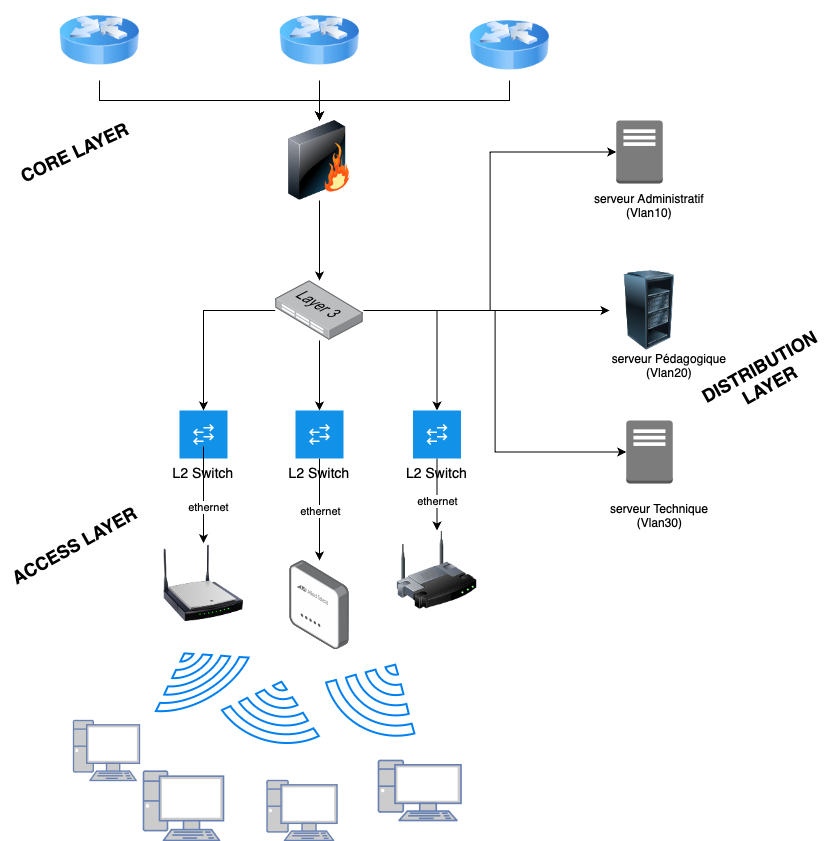

The diagram above was exported from draw.io. Its source (the exported page's mxGraphModel, read from the mxfile embedded in the PNG):
<mxGraphModel dx="1158" dy="688" grid="1" gridSize="10" guides="1" tooltips="1" connect="1" arrows="1" fold="1" page="1" pageScale="1" pageWidth="827" pageHeight="1169" math="0" shadow="0">
  <root>
    <mxCell id="0" />
    <mxCell id="1" parent="0" />
    <mxCell id="Z9pAZQxAQsPwfsbWaNdT-8" style="edgeStyle=orthogonalEdgeStyle;rounded=0;orthogonalLoop=1;jettySize=auto;html=1;exitX=0.5;exitY=1;exitDx=0;exitDy=0;entryX=0.5;entryY=0;entryDx=0;entryDy=0;" edge="1" parent="1" source="Z9pAZQxAQsPwfsbWaNdT-1" target="Z9pAZQxAQsPwfsbWaNdT-2">
      <mxGeometry relative="1" as="geometry">
        <mxPoint x="150" y="160" as="targetPoint" />
        <Array as="points">
          <mxPoint x="320" y="150" />
          <mxPoint x="320" y="150" />
        </Array>
      </mxGeometry>
    </mxCell>
    <mxCell id="Z9pAZQxAQsPwfsbWaNdT-1" value="" style="image;html=1;image=img/lib/clip_art/networking/Router_Icon_128x128.png" vertex="1" parent="1">
      <mxGeometry x="280" y="40" width="80" height="80" as="geometry" />
    </mxCell>
    <mxCell id="Z9pAZQxAQsPwfsbWaNdT-2" value="" style="image;html=1;image=img/lib/clip_art/networking/Firewall_128x128.png" vertex="1" parent="1">
      <mxGeometry x="280" y="160" width="80" height="80" as="geometry" />
    </mxCell>
    <mxCell id="Z9pAZQxAQsPwfsbWaNdT-22" style="edgeStyle=orthogonalEdgeStyle;rounded=0;orthogonalLoop=1;jettySize=auto;html=1;entryX=0.5;entryY=0;entryDx=0;entryDy=0;" edge="1" parent="1" source="Z9pAZQxAQsPwfsbWaNdT-3" target="Z9pAZQxAQsPwfsbWaNdT-17">
      <mxGeometry relative="1" as="geometry" />
    </mxCell>
    <mxCell id="Z9pAZQxAQsPwfsbWaNdT-23" style="edgeStyle=orthogonalEdgeStyle;rounded=0;orthogonalLoop=1;jettySize=auto;html=1;entryX=0.5;entryY=0;entryDx=0;entryDy=0;" edge="1" parent="1" source="Z9pAZQxAQsPwfsbWaNdT-3" target="Z9pAZQxAQsPwfsbWaNdT-19">
      <mxGeometry relative="1" as="geometry" />
    </mxCell>
    <mxCell id="Z9pAZQxAQsPwfsbWaNdT-25" style="edgeStyle=orthogonalEdgeStyle;rounded=0;orthogonalLoop=1;jettySize=auto;html=1;entryX=0.5;entryY=0;entryDx=0;entryDy=0;" edge="1" parent="1" source="Z9pAZQxAQsPwfsbWaNdT-3" target="Z9pAZQxAQsPwfsbWaNdT-13">
      <mxGeometry relative="1" as="geometry" />
    </mxCell>
    <mxCell id="Z9pAZQxAQsPwfsbWaNdT-52" style="edgeStyle=orthogonalEdgeStyle;rounded=0;orthogonalLoop=1;jettySize=auto;html=1;entryX=0;entryY=0.5;entryDx=0;entryDy=0;" edge="1" parent="1" source="Z9pAZQxAQsPwfsbWaNdT-3" target="Z9pAZQxAQsPwfsbWaNdT-48">
      <mxGeometry relative="1" as="geometry">
        <Array as="points">
          <mxPoint x="550" y="350" />
          <mxPoint x="550" y="350" />
        </Array>
      </mxGeometry>
    </mxCell>
    <mxCell id="Z9pAZQxAQsPwfsbWaNdT-3" value="" style="image;points=[];aspect=fixed;html=1;align=center;shadow=0;dashed=0;image=img/lib/allied_telesis/switch/Switch_48_port_L3.svg;" vertex="1" parent="1">
      <mxGeometry x="275.68" y="320" width="88.64" height="60" as="geometry" />
    </mxCell>
    <mxCell id="Z9pAZQxAQsPwfsbWaNdT-4" style="edgeStyle=orthogonalEdgeStyle;rounded=0;orthogonalLoop=1;jettySize=auto;html=1;exitX=0.5;exitY=1;exitDx=0;exitDy=0;entryX=0.5;entryY=0;entryDx=0;entryDy=0;entryPerimeter=0;" edge="1" parent="1" source="Z9pAZQxAQsPwfsbWaNdT-2" target="Z9pAZQxAQsPwfsbWaNdT-3">
      <mxGeometry relative="1" as="geometry" />
    </mxCell>
    <mxCell id="Z9pAZQxAQsPwfsbWaNdT-7" style="edgeStyle=orthogonalEdgeStyle;rounded=0;orthogonalLoop=1;jettySize=auto;html=1;exitX=0.5;exitY=1;exitDx=0;exitDy=0;" edge="1" parent="1" source="Z9pAZQxAQsPwfsbWaNdT-5" target="Z9pAZQxAQsPwfsbWaNdT-2">
      <mxGeometry relative="1" as="geometry" />
    </mxCell>
    <mxCell id="Z9pAZQxAQsPwfsbWaNdT-5" value="" style="image;html=1;image=img/lib/clip_art/networking/Router_Icon_128x128.png" vertex="1" parent="1">
      <mxGeometry x="60" y="40" width="80" height="80" as="geometry" />
    </mxCell>
    <mxCell id="Z9pAZQxAQsPwfsbWaNdT-9" style="edgeStyle=orthogonalEdgeStyle;rounded=0;orthogonalLoop=1;jettySize=auto;html=1;exitX=0.5;exitY=1;exitDx=0;exitDy=0;entryX=0.5;entryY=0;entryDx=0;entryDy=0;" edge="1" parent="1" source="Z9pAZQxAQsPwfsbWaNdT-6" target="Z9pAZQxAQsPwfsbWaNdT-2">
      <mxGeometry relative="1" as="geometry" />
    </mxCell>
    <mxCell id="Z9pAZQxAQsPwfsbWaNdT-6" value="" style="image;html=1;image=img/lib/clip_art/networking/Router_Icon_128x128.png" vertex="1" parent="1">
      <mxGeometry x="470" y="50" width="80" height="70" as="geometry" />
    </mxCell>
    <mxCell id="Z9pAZQxAQsPwfsbWaNdT-33" style="edgeStyle=orthogonalEdgeStyle;rounded=0;orthogonalLoop=1;jettySize=auto;html=1;entryX=0.5;entryY=0;entryDx=0;entryDy=0;" edge="1" parent="1" source="Z9pAZQxAQsPwfsbWaNdT-13" target="Z9pAZQxAQsPwfsbWaNdT-29">
      <mxGeometry relative="1" as="geometry" />
    </mxCell>
    <mxCell id="Z9pAZQxAQsPwfsbWaNdT-13" value="L2 Switch" style="shape=rect;fillColor=#1192E8;aspect=fixed;resizable=0;labelPosition=center;verticalLabelPosition=bottom;align=center;verticalAlign=top;strokeColor=none;fontSize=14;" vertex="1" parent="1">
      <mxGeometry x="413.5" y="450" width="48" height="48" as="geometry" />
    </mxCell>
    <mxCell id="Z9pAZQxAQsPwfsbWaNdT-14" value="" style="fillColor=#ffffff;strokeColor=none;dashed=0;outlineConnect=0;html=1;labelPosition=center;verticalLabelPosition=bottom;verticalAlign=top;part=1;movable=0;resizable=0;rotatable=0;shape=mxgraph.ibm_cloud.switch-layer-2" vertex="1" parent="Z9pAZQxAQsPwfsbWaNdT-13">
      <mxGeometry width="24" height="24" relative="1" as="geometry">
        <mxPoint x="12" y="12" as="offset" />
      </mxGeometry>
    </mxCell>
    <mxCell id="Z9pAZQxAQsPwfsbWaNdT-32" style="edgeStyle=orthogonalEdgeStyle;rounded=0;orthogonalLoop=1;jettySize=auto;html=1;" edge="1" parent="1" source="Z9pAZQxAQsPwfsbWaNdT-17" target="Z9pAZQxAQsPwfsbWaNdT-28">
      <mxGeometry relative="1" as="geometry" />
    </mxCell>
    <mxCell id="Z9pAZQxAQsPwfsbWaNdT-17" value="L2 Switch" style="shape=rect;fillColor=#1192E8;aspect=fixed;resizable=0;labelPosition=center;verticalLabelPosition=bottom;align=center;verticalAlign=top;strokeColor=none;fontSize=14;" vertex="1" parent="1">
      <mxGeometry x="296" y="450" width="48" height="48" as="geometry" />
    </mxCell>
    <mxCell id="Z9pAZQxAQsPwfsbWaNdT-18" value="" style="fillColor=#ffffff;strokeColor=none;dashed=0;outlineConnect=0;html=1;labelPosition=center;verticalLabelPosition=bottom;verticalAlign=top;part=1;movable=0;resizable=0;rotatable=0;shape=mxgraph.ibm_cloud.switch-layer-2" vertex="1" parent="Z9pAZQxAQsPwfsbWaNdT-17">
      <mxGeometry width="24" height="24" relative="1" as="geometry">
        <mxPoint x="12" y="12" as="offset" />
      </mxGeometry>
    </mxCell>
    <mxCell id="Z9pAZQxAQsPwfsbWaNdT-19" value="L2 Switch" style="shape=rect;fillColor=#1192E8;aspect=fixed;resizable=0;labelPosition=center;verticalLabelPosition=bottom;align=center;verticalAlign=top;strokeColor=none;fontSize=14;" vertex="1" parent="1">
      <mxGeometry x="180" y="450" width="48" height="48" as="geometry" />
    </mxCell>
    <mxCell id="Z9pAZQxAQsPwfsbWaNdT-20" value="" style="fillColor=#ffffff;strokeColor=none;dashed=0;outlineConnect=0;html=1;labelPosition=center;verticalLabelPosition=bottom;verticalAlign=top;part=1;movable=0;resizable=0;rotatable=0;shape=mxgraph.ibm_cloud.switch-layer-2" vertex="1" parent="Z9pAZQxAQsPwfsbWaNdT-19">
      <mxGeometry width="24" height="24" relative="1" as="geometry">
        <mxPoint x="12" y="12" as="offset" />
      </mxGeometry>
    </mxCell>
    <mxCell id="Z9pAZQxAQsPwfsbWaNdT-27" value="" style="image;html=1;image=img/lib/clip_art/networking/Wireless_Router_N_128x128.png" vertex="1" parent="1">
      <mxGeometry x="164" y="582.6999999999999" width="80" height="80" as="geometry" />
    </mxCell>
    <mxCell id="Z9pAZQxAQsPwfsbWaNdT-28" value="" style="image;points=[];aspect=fixed;html=1;align=center;shadow=0;dashed=0;image=img/lib/allied_telesis/wireless/Access_Point_Indoor.svg;" vertex="1" parent="1">
      <mxGeometry x="290" y="600" width="60" height="89.5" as="geometry" />
    </mxCell>
    <mxCell id="Z9pAZQxAQsPwfsbWaNdT-29" value="" style="image;html=1;image=img/lib/clip_art/networking/Wireless_Router_128x128.png" vertex="1" parent="1">
      <mxGeometry x="397.5" y="570" width="80" height="80" as="geometry" />
    </mxCell>
    <mxCell id="Z9pAZQxAQsPwfsbWaNdT-30" style="edgeStyle=orthogonalEdgeStyle;rounded=0;orthogonalLoop=1;jettySize=auto;html=1;" edge="1" parent="1" source="Z9pAZQxAQsPwfsbWaNdT-20" target="Z9pAZQxAQsPwfsbWaNdT-27">
      <mxGeometry relative="1" as="geometry" />
    </mxCell>
    <mxCell id="Z9pAZQxAQsPwfsbWaNdT-31" value="ethernet" style="edgeLabel;html=1;align=center;verticalAlign=middle;resizable=0;points=[];" vertex="1" connectable="0" parent="Z9pAZQxAQsPwfsbWaNdT-30">
      <mxGeometry x="0.241" y="4" relative="1" as="geometry">
        <mxPoint as="offset" />
      </mxGeometry>
    </mxCell>
    <mxCell id="Z9pAZQxAQsPwfsbWaNdT-34" value="" style="fontColor=#0066CC;verticalAlign=top;verticalLabelPosition=bottom;labelPosition=center;align=center;html=1;outlineConnect=0;fillColor=#CCCCCC;strokeColor=#6881B3;gradientColor=none;gradientDirection=north;strokeWidth=2;shape=mxgraph.networks.pc;" vertex="1" parent="1">
      <mxGeometry x="74" y="760" width="66" height="60" as="geometry" />
    </mxCell>
    <mxCell id="Z9pAZQxAQsPwfsbWaNdT-35" value="" style="fontColor=#0066CC;verticalAlign=top;verticalLabelPosition=bottom;labelPosition=center;align=center;html=1;outlineConnect=0;fillColor=#CCCCCC;strokeColor=#6881B3;gradientColor=none;gradientDirection=north;strokeWidth=2;shape=mxgraph.networks.pc;" vertex="1" parent="1">
      <mxGeometry x="267.53" y="820" width="70" height="60" as="geometry" />
    </mxCell>
    <mxCell id="Z9pAZQxAQsPwfsbWaNdT-36" value="" style="fontColor=#0066CC;verticalAlign=top;verticalLabelPosition=bottom;labelPosition=center;align=center;html=1;outlineConnect=0;fillColor=#CCCCCC;strokeColor=#6881B3;gradientColor=none;gradientDirection=north;strokeWidth=2;shape=mxgraph.networks.pc;" vertex="1" parent="1">
      <mxGeometry x="379" y="800" width="82.5" height="60" as="geometry" />
    </mxCell>
    <mxCell id="Z9pAZQxAQsPwfsbWaNdT-39" value="" style="html=1;verticalLabelPosition=bottom;align=center;labelBackgroundColor=#ffffff;verticalAlign=top;strokeWidth=2;strokeColor=#0080F0;shadow=0;dashed=0;shape=mxgraph.ios7.icons.wifi;pointerEvents=1;rotation=-210;" vertex="1" parent="1">
      <mxGeometry x="144" y="689.5" width="106.97" height="50.5" as="geometry" />
    </mxCell>
    <mxCell id="Z9pAZQxAQsPwfsbWaNdT-40" value="" style="html=1;verticalLabelPosition=bottom;align=center;labelBackgroundColor=#ffffff;verticalAlign=top;strokeWidth=2;strokeColor=#0080F0;shadow=0;dashed=0;shape=mxgraph.ios7.icons.wifi;pointerEvents=1;rotation=-165;" vertex="1" parent="1">
      <mxGeometry x="224" y="720.2" width="100.29" height="60.51" as="geometry" />
    </mxCell>
    <mxCell id="Z9pAZQxAQsPwfsbWaNdT-41" value="" style="html=1;verticalLabelPosition=bottom;align=center;labelBackgroundColor=#ffffff;verticalAlign=top;strokeWidth=2;strokeColor=#0080F0;shadow=0;dashed=0;shape=mxgraph.ios7.icons.wifi;pointerEvents=1;rotation=-150;" vertex="1" parent="1">
      <mxGeometry x="327.12" y="699.43" width="101.93" height="70.71" as="geometry" />
    </mxCell>
    <mxCell id="Z9pAZQxAQsPwfsbWaNdT-42" value="" style="fontColor=#0066CC;verticalAlign=top;verticalLabelPosition=bottom;labelPosition=center;align=center;html=1;outlineConnect=0;fillColor=#CCCCCC;strokeColor=#6881B3;gradientColor=none;gradientDirection=north;strokeWidth=2;shape=mxgraph.networks.pc;" vertex="1" parent="1">
      <mxGeometry x="144" y="810.71" width="80" height="69.29" as="geometry" />
    </mxCell>
    <mxCell id="Z9pAZQxAQsPwfsbWaNdT-43" value="ethernet" style="edgeLabel;html=1;align=center;verticalAlign=middle;resizable=0;points=[];" vertex="1" connectable="0" parent="1">
      <mxGeometry x="320" y="550" as="geometry" />
    </mxCell>
    <mxCell id="Z9pAZQxAQsPwfsbWaNdT-44" value="ethernet" style="edgeLabel;html=1;align=center;verticalAlign=middle;resizable=0;points=[];" vertex="1" connectable="0" parent="1">
      <mxGeometry x="437.5" y="540" as="geometry" />
    </mxCell>
    <mxCell id="Z9pAZQxAQsPwfsbWaNdT-46" value="" style="outlineConnect=0;dashed=0;verticalLabelPosition=bottom;verticalAlign=top;align=center;html=1;shape=mxgraph.aws3.traditional_server;fillColor=#7D7C7C;gradientColor=none;" vertex="1" parent="1">
      <mxGeometry x="616.75" y="160" width="46.5" height="63" as="geometry" />
    </mxCell>
    <mxCell id="Z9pAZQxAQsPwfsbWaNdT-47" value="" style="outlineConnect=0;dashed=0;verticalLabelPosition=bottom;verticalAlign=top;align=center;html=1;shape=mxgraph.aws3.traditional_server;fillColor=#7D7C7C;gradientColor=none;" vertex="1" parent="1">
      <mxGeometry x="626.75" y="460" width="46.5" height="63" as="geometry" />
    </mxCell>
    <mxCell id="Z9pAZQxAQsPwfsbWaNdT-48" value="" style="image;html=1;image=img/lib/clip_art/computers/Server_Rack_Partial_128x128.png" vertex="1" parent="1">
      <mxGeometry x="610" y="310" width="80" height="80" as="geometry" />
    </mxCell>
    <mxCell id="Z9pAZQxAQsPwfsbWaNdT-50" style="edgeStyle=orthogonalEdgeStyle;rounded=0;orthogonalLoop=1;jettySize=auto;html=1;entryX=0;entryY=0.5;entryDx=0;entryDy=0;entryPerimeter=0;" edge="1" parent="1" source="Z9pAZQxAQsPwfsbWaNdT-3" target="Z9pAZQxAQsPwfsbWaNdT-47">
      <mxGeometry relative="1" as="geometry" />
    </mxCell>
    <mxCell id="Z9pAZQxAQsPwfsbWaNdT-53" style="edgeStyle=orthogonalEdgeStyle;rounded=0;orthogonalLoop=1;jettySize=auto;html=1;entryX=0;entryY=0.5;entryDx=0;entryDy=0;entryPerimeter=0;" edge="1" parent="1" source="Z9pAZQxAQsPwfsbWaNdT-3" target="Z9pAZQxAQsPwfsbWaNdT-46">
      <mxGeometry relative="1" as="geometry" />
    </mxCell>
    <mxCell id="Z9pAZQxAQsPwfsbWaNdT-54" value="serveur Administratif&lt;div&gt;(Vlan10)&lt;/div&gt;" style="text;html=1;align=center;verticalAlign=middle;whiteSpace=wrap;rounded=0;" vertex="1" parent="1">
      <mxGeometry x="580" y="230" width="140" height="30" as="geometry" />
    </mxCell>
    <mxCell id="Z9pAZQxAQsPwfsbWaNdT-55" value="serveur Pédagogique&lt;div&gt;(Vlan20)&lt;/div&gt;" style="text;html=1;align=center;verticalAlign=middle;whiteSpace=wrap;rounded=0;" vertex="1" parent="1">
      <mxGeometry x="600" y="390" width="140" height="30" as="geometry" />
    </mxCell>
    <mxCell id="Z9pAZQxAQsPwfsbWaNdT-56" value="&lt;div style=&quot;text-align: start;&quot;&gt;serveur Technique &lt;span style=&quot;white-space: pre;&quot;&gt;&#09;&lt;/span&gt;(Vlan30)&lt;/div&gt;" style="text;html=1;align=center;verticalAlign=middle;whiteSpace=wrap;rounded=0;" vertex="1" parent="1">
      <mxGeometry x="610" y="540" width="120" height="30" as="geometry" />
    </mxCell>
    <mxCell id="Z9pAZQxAQsPwfsbWaNdT-57" value="&lt;font style=&quot;font-size: 18px;&quot;&gt;&lt;b&gt;CORE LAYER&lt;/b&gt;&lt;/font&gt;" style="text;html=1;align=center;verticalAlign=middle;whiteSpace=wrap;rounded=0;rotation=-25;" vertex="1" parent="1">
      <mxGeometry y="176.5" width="150" height="30" as="geometry" />
    </mxCell>
    <mxCell id="Z9pAZQxAQsPwfsbWaNdT-58" value="&lt;font style=&quot;font-size: 18px;&quot;&gt;&lt;b&gt;DISTRIBUTION LAYER&lt;/b&gt;&lt;/font&gt;" style="text;html=1;align=center;verticalAlign=middle;whiteSpace=wrap;rounded=0;rotation=-29;" vertex="1" parent="1">
      <mxGeometry x="690" y="400" width="150" height="30" as="geometry" />
    </mxCell>
    <mxCell id="Z9pAZQxAQsPwfsbWaNdT-59" value="&lt;font style=&quot;font-size: 18px;&quot;&gt;&lt;b&gt;ACCESS LAYER&lt;/b&gt;&lt;/font&gt;" style="text;html=1;align=center;verticalAlign=middle;whiteSpace=wrap;rounded=0;rotation=-29;" vertex="1" parent="1">
      <mxGeometry x="-0.0013776608502595877" y="570.0000171255663" width="150" height="30" as="geometry" />
    </mxCell>
  </root>
</mxGraphModel>